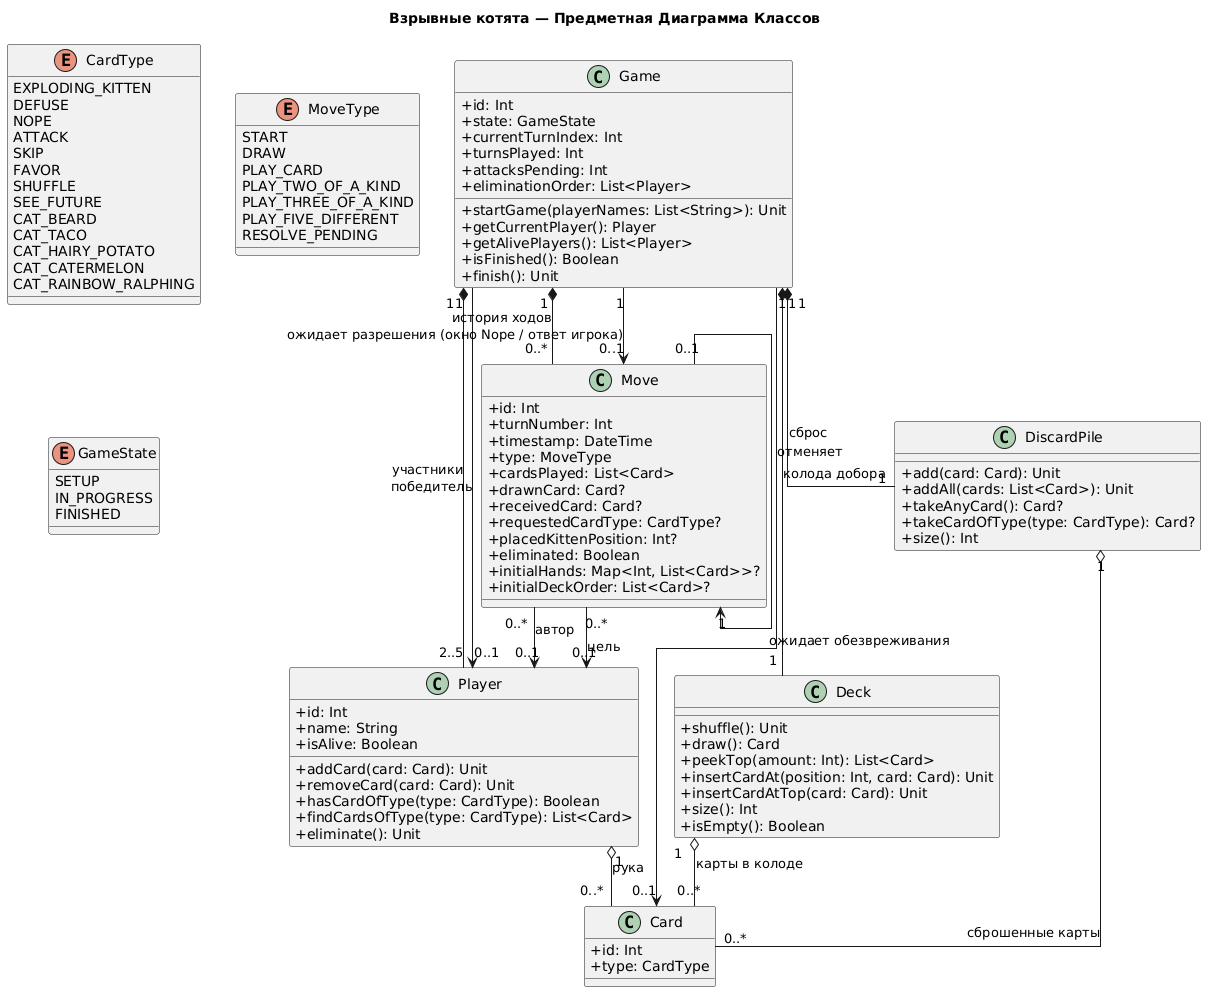

The diagram above was rendered by PlantUML. Its source (embedded in the PNG):
@startuml
skinparam classAttributeIconSize 0
skinparam linetype ortho
title Взрывные котята — Предметная Диаграмма Классов

' ================= ПЕРЕЧИСЛЕНИЯ =================
enum CardType {
    EXPLODING_KITTEN
    DEFUSE
    NOPE
    ATTACK
    SKIP
    FAVOR
    SHUFFLE
    SEE_FUTURE
    CAT_BEARD
    CAT_TACO
    CAT_HAIRY_POTATO
    CAT_CATERMELON
    CAT_RAINBOW_RALPHING
}

' ИСПРАВЛЕНО: добавлен START — системное событие первичной раздачи,
' без него ReplaySystem не знает начальное состояние партии.
enum MoveType {
    START
    DRAW
    PLAY_CARD
    PLAY_TWO_OF_A_KIND
    PLAY_THREE_OF_A_KIND
    PLAY_FIVE_DIFFERENT
    RESOLVE_PENDING
}

enum GameState {
    SETUP
    IN_PROGRESS
    FINISHED
}

' ================= КАРТА =================
class Card {
    +id: Int
    +type: CardType
}

' ================= ИГРОК =================
class Player {
    +id: Int
    +name: String
    +isAlive: Boolean
    +addCard(card: Card): Unit
    +removeCard(card: Card): Unit
    +hasCardOfType(type: CardType): Boolean
    +findCardsOfType(type: CardType): List<Card>
    +eliminate(): Unit
}

' ================= КОЛОДА И СБРОС =================
class Deck {
    +shuffle(): Unit
    +draw(): Card
    +peekTop(amount: Int): List<Card>
    +insertCardAt(position: Int, card: Card): Unit
    +insertCardAtTop(card: Card): Unit
    +size(): Int
    +isEmpty(): Boolean
}

class DiscardPile {
    +add(card: Card): Unit
    +addAll(cards: List<Card>): Unit
    +takeAnyCard(): Card?
    +takeCardOfType(type: CardType): Card?
    +size(): Int
}

' ================= ХОД =================
class Move {
    +id: Int
    +turnNumber: Int
    +timestamp: DateTime
    +type: MoveType
    +cardsPlayed: List<Card>
    +drawnCard: Card?
    +receivedCard: Card?
    +requestedCardType: CardType?
    +placedKittenPosition: Int?
    +eliminated: Boolean
    +initialHands: Map<Int, List<Card>>?
    +initialDeckOrder: List<Card>?
}

' ================= ПАРТИЯ =================
class Game {
    +id: Int
    +state: GameState
    +currentTurnIndex: Int
    +turnsPlayed: Int
    +attacksPending: Int
    +eliminationOrder: List<Player>
    +startGame(playerNames: List<String>): Unit
    +getCurrentPlayer(): Player
    +getAlivePlayers(): List<Player>
    +isFinished(): Boolean
    +finish(): Unit
}

' ================= СВЯЗИ =================
Game "1" *-- "2..5" Player : участники
Game "1" *-- "1" Deck : колода добора
Game "1" *-- "1" DiscardPile : сброс
Game "1" *-- "0..*" Move : история ходов

Player "1" o-- "0..*" Card : рука
Deck "1" o-- "0..*" Card : карты в колоде
DiscardPile "1" o-- "0..*" Card : сброшенные карты

Move "0..*" --> "0..1" Player : автор
Move "0..*" --> "0..1" Player : цель
Move "0..1" --> "1" Move : отменяет

Game "1" --> "0..1" Player : победитель
Game "1" --> "0..1" Move : ожидает разрешения (окно Nope / ответ игрока)
Game "1" --> "0..1" Card : ожидает обезвреживания
@enduml